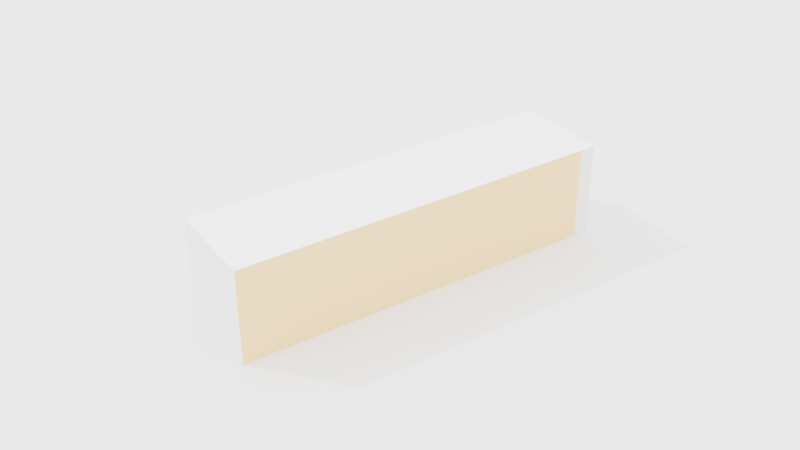 # Source: preview_view.blend  (saved by Blender 5.0.119; exported with 4.5.12 LTS)
import bpy
from mathutils import Matrix  # noqa: F401  (used for matrix-valued properties, if any)

bpy.ops.wm.read_factory_settings(use_empty=True)
scene = bpy.context.scene
scene.name = 'Scene'

# ---- collections
col_collection = bpy.data.collections.new('Collection'); scene.collection.children.link(col_collection)

# ---- images (referenced by path relative to the original .blend; pixels are not part of the script)
import os
ASSET_DIR = os.environ.get("B2B_ASSET_DIR", "")  # directory of the original .blend (textures are referenced by path, not embedded)
HERE = os.path.dirname(os.path.abspath(__file__))  # packed textures are extracted next to this script under _unpacked/

def load_image(name, relpath, width, height, colorspace="sRGB"):
    """Load a texture the original file referenced (path relative to the .blend, or extracted next to this script)."""
    p = next((c for c in (os.path.join(HERE, relpath), os.path.join(ASSET_DIR, relpath)) if relpath and os.path.exists(c)), "")
    if p:
        img = bpy.data.images.load(p, check_existing=True)
        img.name = name
    else:  # same state as the original file: an image datablock whose file is absent (Cycles renders it pink)
        img = bpy.data.images.new(name, width, height)
        img.source = "FILE"
        img.filepath = "//" + (relpath or name)
    img.colorspace_settings.name = colorspace
    return img
img_front = load_image('front', '_unpacked/front.f4cf76e8.png', 800, 800, 'sRGB')

# ---- materials (node trees are filled in below, after node groups)
mat_mat__z = bpy.data.materials.new('mat_+Z')
mat_mat__z.diffuse_color = (0.92, 0.92, 0.92, 1.0)
mat_mat__z_1 = bpy.data.materials.new('mat_-Z')
mat_mat__z_1.diffuse_color = (0.92, 0.92, 0.92, 1.0)
mat_mat__y = bpy.data.materials.new('mat_+Y')
mat_mat__y_1 = bpy.data.materials.new('mat_-Y')
mat_mat__y_1.diffuse_color = (0.92, 0.92, 0.92, 1.0)
mat_mat__x = bpy.data.materials.new('mat_+X')
mat_mat__x.diffuse_color = (0.92, 0.92, 0.92, 1.0)
mat_mat__x_1 = bpy.data.materials.new('mat_-X')
mat_mat__x_1.diffuse_color = (0.92, 0.92, 0.92, 1.0)

# ---- material node trees
mat_mat__z.use_nodes = True; mat_mat__z.node_tree.nodes.clear()
_N = mat_mat__z.node_tree.nodes; _L = mat_mat__z.node_tree.links
n0 = _N.new('ShaderNodeBsdfPrincipled'); n0.name = 'Principled BSDF'; n0.location = (10, 300)
n0.inputs[0].default_value = (0.92, 0.92, 0.92, 1.0)
n0.inputs[2].default_value = 0.35
n1 = _N.new('ShaderNodeOutputMaterial'); n1.name = 'Material Output'; n1.location = (300, 300)
_L.new(n0.outputs[0], n1.inputs[0])
n1.is_active_output = True
mat_mat__z_1.use_nodes = True; mat_mat__z_1.node_tree.nodes.clear()
_N = mat_mat__z_1.node_tree.nodes; _L = mat_mat__z_1.node_tree.links
n0 = _N.new('ShaderNodeBsdfPrincipled'); n0.name = 'Principled BSDF'; n0.location = (10, 300)
n0.inputs[0].default_value = (0.92, 0.92, 0.92, 1.0)
n0.inputs[2].default_value = 0.35
n1 = _N.new('ShaderNodeOutputMaterial'); n1.name = 'Material Output'; n1.location = (300, 300)
_L.new(n0.outputs[0], n1.inputs[0])
n1.is_active_output = True
mat_mat__y.use_nodes = True; mat_mat__y.node_tree.nodes.clear()
_N = mat_mat__y.node_tree.nodes; _L = mat_mat__y.node_tree.links
n0 = _N.new('ShaderNodeBsdfPrincipled'); n0.name = 'Principled BSDF'; n0.location = (10, 300)
n0.inputs[2].default_value = 0.35
n1 = _N.new('ShaderNodeOutputMaterial'); n1.name = 'Material Output'; n1.location = (300, 300)
n2 = _N.new('ShaderNodeTexImage'); n2.name = 'Image Texture'; n2.location = (-440, 210)
n2.label = 'BASE COLOR'
n2.image = img_front
_L.new(n0.outputs[0], n1.inputs[0])
_L.new(n2.outputs[0], n0.inputs[0])
n1.is_active_output = True
mat_mat__y_1.use_nodes = True; mat_mat__y_1.node_tree.nodes.clear()
_N = mat_mat__y_1.node_tree.nodes; _L = mat_mat__y_1.node_tree.links
n0 = _N.new('ShaderNodeBsdfPrincipled'); n0.name = 'Principled BSDF'; n0.location = (10, 300)
n0.inputs[0].default_value = (0.92, 0.92, 0.92, 1.0)
n0.inputs[2].default_value = 0.35
n1 = _N.new('ShaderNodeOutputMaterial'); n1.name = 'Material Output'; n1.location = (300, 300)
_L.new(n0.outputs[0], n1.inputs[0])
n1.is_active_output = True
mat_mat__x.use_nodes = True; mat_mat__x.node_tree.nodes.clear()
_N = mat_mat__x.node_tree.nodes; _L = mat_mat__x.node_tree.links
n0 = _N.new('ShaderNodeBsdfPrincipled'); n0.name = 'Principled BSDF'; n0.location = (10, 300)
n0.inputs[0].default_value = (0.92, 0.92, 0.92, 1.0)
n0.inputs[2].default_value = 0.35
n1 = _N.new('ShaderNodeOutputMaterial'); n1.name = 'Material Output'; n1.location = (300, 300)
_L.new(n0.outputs[0], n1.inputs[0])
n1.is_active_output = True
mat_mat__x_1.use_nodes = True; mat_mat__x_1.node_tree.nodes.clear()
_N = mat_mat__x_1.node_tree.nodes; _L = mat_mat__x_1.node_tree.links
n0 = _N.new('ShaderNodeBsdfPrincipled'); n0.name = 'Principled BSDF'; n0.location = (10, 300)
n0.inputs[0].default_value = (0.92, 0.92, 0.92, 1.0)
n0.inputs[2].default_value = 0.35
n1 = _N.new('ShaderNodeOutputMaterial'); n1.name = 'Material Output'; n1.location = (300, 300)
_L.new(n0.outputs[0], n1.inputs[0])
n1.is_active_output = True

# ---- world
world_world = bpy.data.worlds.new('World'); scene.world = world_world
world_world.use_nodes = True; world_world.node_tree.nodes.clear()
_N = world_world.node_tree.nodes; _L = world_world.node_tree.links
n0 = _N.new('ShaderNodeOutputWorld'); n0.name = 'World Output'; n0.location = (200, 100)
n1 = _N.new('ShaderNodeBackground'); n1.name = 'Background'; n1.location = (-200, 100)
n1.inputs[0].default_value = (0.05, 0.05, 0.06, 1.0)
_L.new(n1.outputs[0], n0.inputs[0])
n0.is_active_output = True
world_world.color = (0.05088, 0.05088, 0.05088)
world_world.sun_shadow_jitter_overblur = 0.0

# ---- cameras
cam_cam = bpy.data.cameras.new('Cam')

# ---- lights
light_sun = bpy.data.lights.new('Sun', 'SUN')
light_sun.energy = 3.0
light_fill = bpy.data.lights.new('Fill', 'AREA')
light_fill.energy = 60.0
light_fill.size = 2.0

# ---- meshes
me_cube_001 = bpy.data.meshes.new('Cube.001')
me_cube_001.from_pydata([(-0.5, -0.5, 0.5), (-0.5, 0.5, 0.5), (0.5, -0.5, 0.5), (0.5, 0.5, 0.5), (-0.5, -0.5, -0.5), (-0.5, 0.5, -0.5), (0.5, -0.5, -0.5), (0.5, 0.5, -0.5), (-0.5, 0.5, -0.5), (-0.5, 0.5, 0.5), (0.5, 0.5, -0.5), (0.5, 0.5, 0.5), (-0.5, -0.5, -0.5), (-0.5, -0.5, 0.5), (0.5, -0.5, -0.5), (0.5, -0.5, 0.5), (0.5, -0.5, -0.5), (0.5, -0.5, 0.5), (0.5, 0.5, -0.5), (0.5, 0.5, 0.5), (-0.5, -0.5, -0.5), (-0.5, -0.5, 0.5), (-0.5, 0.5, -0.5), (-0.5, 0.5, 0.5)], [], [(3, 1, 0), (3, 0, 2), (5, 7, 6), (5, 6, 4), (8, 9, 11), (8, 11, 10), (14, 15, 13), (14, 13, 12), (18, 19, 17), (18, 17, 16), (20, 21, 23), (20, 23, 22)])
me_cube_001.polygons.foreach_set('material_index', [0, 0, 1, 1, 2, 2, 3, 3, 4, 4, 5, 5])
_uv = me_cube_001.uv_layers.new(name='UVMap')
_uv.uv.foreach_set('vector', [0.625, 0.5, 0.875, 0.5, 0.875, 0.75, 0.625, 0.5, 0.875, 0.75, 0.625, 0.75, 0.125, 0.5, 0.375, 0.5, 0.375, 0.75, 0.125, 0.5, 0.375, 0.75, 0.125, 0.75, 0.375, 0.25, 0.625, 0.25, 0.625, 0.5, 0.375, 0.25, 0.625, 0.5, 0.375, 0.5, 0.375, 0.75, 0.625, 0.75, 0.625, 1.0, 0.375, 0.75, 0.625, 1.0, 0.375, 1.0, 0.375, 0.5, 0.625, 0.5, 0.625, 0.75, 0.375, 0.5, 0.625, 0.75, 0.375, 0.75, 0.375, 0.0, 0.625, 0.0, 0.625, 0.25, 0.375, 0.0, 0.625, 0.25, 0.375, 0.25])
me_cube_001.materials.append(mat_mat__z)
me_cube_001.materials.append(mat_mat__z_1)
me_cube_001.materials.append(mat_mat__y)
me_cube_001.materials.append(mat_mat__y_1)
me_cube_001.materials.append(mat_mat__x)
me_cube_001.materials.append(mat_mat__x_1)
me_cube_001.update()
me_cube_001.normals_split_custom_set([tuple(v) for v in zip(*[iter([0.0, 0.0, 1.0, 0.0, 0.0, 1.0, 0.0, 0.0, 1.0, 0.0, 0.0, 1.0, 0.0, 0.0, 1.0, 0.0, 0.0, 1.0, 0.0, 0.0, -1.0, 0.0, 0.0, -1.0, 0.0, 0.0, -1.0, 0.0, 0.0, -1.0, 0.0, 0.0, -1.0, 0.0, 0.0, -1.0, 0.0, 1.0, 0.0, 0.0, 1.0, 0.0, 0.0, 1.0, 0.0, 0.0, 1.0, 0.0, 0.0, 1.0, 0.0, 0.0, 1.0, 0.0, 0.0, -1.0, 0.0, 0.0, -1.0, 0.0, 0.0, -1.0, 0.0, 0.0, -1.0, 0.0, 0.0, -1.0, 0.0, 0.0, -1.0, 0.0, 1.0, 0.0, 0.0, 1.0, 0.0, 0.0, 1.0, 0.0, 0.0, 1.0, 0.0, 0.0, 1.0, 0.0, 0.0, 1.0, 0.0, 0.0, -1.0, 0.0, 0.0, -1.0, 0.0, 0.0, -1.0, 0.0, 0.0, -1.0, 0.0, 0.0, -1.0, 0.0, 0.0, -1.0, 0.0, 0.0])] * 3)])
me_plane = bpy.data.meshes.new('Plane')
me_plane.from_pydata([(-0.4773, -0.4773, 0.0), (0.4773, -0.4773, 0.0), (-0.4773, 0.4773, 0.0), (0.4773, 0.4773, 0.0)], [], [(0, 1, 3, 2)])
_uv = me_plane.uv_layers.new(name='UVMap')
_uv.uv.foreach_set('vector', [0.0, 0.0, 1.0, 0.0, 1.0, 1.0, 0.0, 1.0])
me_plane.update()

# ---- objects
ob_cam = bpy.data.objects.new('Cam', cam_cam)
ob_sun = bpy.data.objects.new('Sun', light_sun)
ob_fill = bpy.data.objects.new('Fill', light_fill)
ob_packbox = bpy.data.objects.new('PackBox', me_cube_001)
ob_plane = bpy.data.objects.new('Plane', me_plane)

# ---- transforms, parenting, visibility, modifiers, constraints
ob_cam.location = (0.2291, 0.3437, 0.2822)
ob_cam.rotation_euler = (1.013, -1.189e-07, 2.554)
ob_sun.location = (0.0, 0.0, 0.0)
ob_sun.rotation_euler = (0.8, 0.2, 0.5)
ob_fill.location = (0.0, 0.0, 0.3109)
ob_packbox.location = (0.0, 0.0, 0.0245)
ob_packbox.rotation_mode = 'QUATERNION'
ob_packbox.rotation_quaternion = (1.0, 0.0, 0.0, 0.0)
ob_packbox.scale = (0.18, 0.045, 0.045)
ob_plane.location = (-0.09, -0.0225, 0.0019)

# ---- collection membership
scene.collection.objects.link(ob_cam)
scene.collection.objects.link(ob_sun)
scene.collection.objects.link(ob_fill)
col_collection.objects.link(ob_packbox)
col_collection.objects.link(ob_plane)

# ---- scene / render settings (as saved in the file)
scene.camera = ob_cam
scene.frame_start = 1; scene.frame_end = 250; scene.frame_set(1)
scene.render.engine = 'BLENDER_EEVEE_NEXT'
scene.render.bake_bias = 0.0
scene.render.bake_samples = 0
scene.cycles.sampling_pattern = 'TABULATED_SOBOL'
scene.eevee.use_volume_custom_range = False
bpy.context.view_layer.update()
